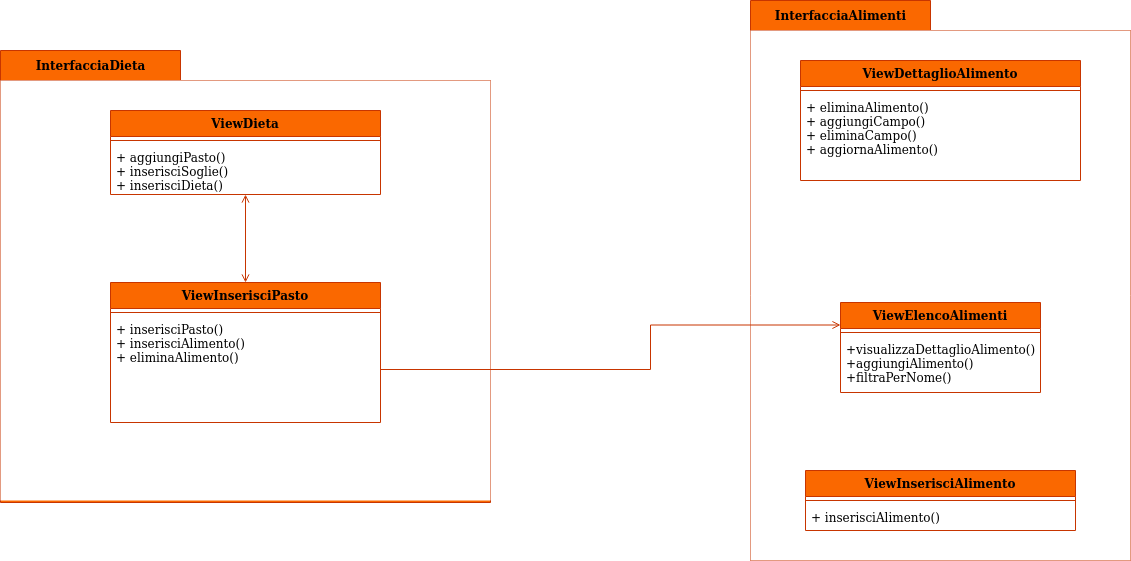

The diagram above was exported from draw.io. Its source (the exported page's mxGraphModel, read from the mxfile embedded in the PNG):
<mxGraphModel dx="1075" dy="-134" grid="1" gridSize="10" guides="1" tooltips="1" connect="1" arrows="1" fold="1" page="1" pageScale="1" pageWidth="827" pageHeight="1169" math="0" shadow="0">
  <root>
    <mxCell id="WIyWlLk6GJQsqaUBKTNV-0" />
    <mxCell id="WIyWlLk6GJQsqaUBKTNV-1" parent="WIyWlLk6GJQsqaUBKTNV-0" />
    <mxCell id="NpTC5vzpjYLkXYl9jpDd-1805" value="InterfacciaDieta" style="shape=folder;fontStyle=1;tabWidth=180;tabHeight=30;tabPosition=left;html=1;boundedLbl=1;labelInHeader=1;container=1;collapsible=0;strokeColor=#C73500;fillColor=#FA6800;gradientColor=none;" vertex="1" parent="WIyWlLk6GJQsqaUBKTNV-1">
      <mxGeometry x="1250" y="1500" width="490" height="452" as="geometry" />
    </mxCell>
    <mxCell id="NpTC5vzpjYLkXYl9jpDd-1806" value="" style="html=1;strokeColor=none;resizeWidth=1;resizeHeight=1;fillColor=default;part=1;connectable=0;allowArrows=0;deletable=0;" vertex="1" parent="NpTC5vzpjYLkXYl9jpDd-1805">
      <mxGeometry width="490" height="420" relative="1" as="geometry">
        <mxPoint y="30" as="offset" />
      </mxGeometry>
    </mxCell>
    <mxCell id="NpTC5vzpjYLkXYl9jpDd-1815" style="edgeStyle=orthogonalEdgeStyle;rounded=0;orthogonalLoop=1;jettySize=auto;html=1;startArrow=open;startFill=0;endArrow=open;endFill=0;fillColor=#fa6800;strokeColor=#C73500;" edge="1" parent="WIyWlLk6GJQsqaUBKTNV-1" source="NpTC5vzpjYLkXYl9jpDd-1867" target="NpTC5vzpjYLkXYl9jpDd-1870">
      <mxGeometry relative="1" as="geometry" />
    </mxCell>
    <mxCell id="NpTC5vzpjYLkXYl9jpDd-1816" style="edgeStyle=orthogonalEdgeStyle;rounded=0;orthogonalLoop=1;jettySize=auto;html=1;startArrow=open;startFill=0;endArrow=open;endFill=0;fillColor=#fa6800;strokeColor=#C73500;" edge="1" parent="WIyWlLk6GJQsqaUBKTNV-1" source="NpTC5vzpjYLkXYl9jpDd-1867" target="NpTC5vzpjYLkXYl9jpDd-1864">
      <mxGeometry relative="1" as="geometry" />
    </mxCell>
    <mxCell id="NpTC5vzpjYLkXYl9jpDd-1818" value="InterfacciaAlimenti" style="shape=folder;fontStyle=1;tabWidth=180;tabHeight=30;tabPosition=left;html=1;boundedLbl=1;labelInHeader=1;container=1;collapsible=0;strokeColor=#C73500;fillColor=#FA6800;gradientColor=none;" vertex="1" parent="WIyWlLk6GJQsqaUBKTNV-1">
      <mxGeometry x="2000" y="1450" width="380" height="560" as="geometry" />
    </mxCell>
    <mxCell id="NpTC5vzpjYLkXYl9jpDd-1819" value="" style="html=1;strokeColor=none;resizeWidth=1;resizeHeight=1;fillColor=default;part=1;connectable=0;allowArrows=0;deletable=0;" vertex="1" parent="NpTC5vzpjYLkXYl9jpDd-1818">
      <mxGeometry width="380" height="530" relative="1" as="geometry">
        <mxPoint y="30" as="offset" />
      </mxGeometry>
    </mxCell>
    <mxCell id="NpTC5vzpjYLkXYl9jpDd-1840" style="edgeStyle=orthogonalEdgeStyle;rounded=0;orthogonalLoop=1;jettySize=auto;html=1;exitX=0.5;exitY=0;exitDx=0;exitDy=0;entryX=0.5;entryY=0;entryDx=0;entryDy=0;startArrow=open;startFill=0;endArrow=open;endFill=0;fillColor=#fa6800;strokeColor=#C73500;" edge="1" parent="WIyWlLk6GJQsqaUBKTNV-1" target="NpTC5vzpjYLkXYl9jpDd-1850">
      <mxGeometry relative="1" as="geometry">
        <Array as="points">
          <mxPoint x="2225" y="2060" />
          <mxPoint x="3005" y="2060" />
        </Array>
        <mxPoint x="2225" y="2190" as="sourcePoint" />
      </mxGeometry>
    </mxCell>
    <mxCell id="NpTC5vzpjYLkXYl9jpDd-1853" style="edgeStyle=orthogonalEdgeStyle;rounded=0;orthogonalLoop=1;jettySize=auto;html=1;entryX=0;entryY=0.25;entryDx=0;entryDy=0;startArrow=none;startFill=0;endArrow=open;endFill=0;exitX=1;exitY=0.5;exitDx=0;exitDy=0;fillColor=#fa6800;strokeColor=#C73500;" edge="1" parent="WIyWlLk6GJQsqaUBKTNV-1" source="NpTC5vzpjYLkXYl9jpDd-1863" target="NpTC5vzpjYLkXYl9jpDd-1867">
      <mxGeometry relative="1" as="geometry">
        <Array as="points">
          <mxPoint x="1900" y="1819" />
          <mxPoint x="1900" y="1775" />
        </Array>
      </mxGeometry>
    </mxCell>
    <mxCell id="NpTC5vzpjYLkXYl9jpDd-1854" value="ViewDieta" style="swimlane;fontStyle=1;align=center;verticalAlign=top;childLayout=stackLayout;horizontal=1;startSize=26;horizontalStack=0;resizeParent=1;resizeParentMax=0;resizeLast=0;collapsible=1;marginBottom=0;fillColor=#fa6800;fontColor=#000000;strokeColor=#C73500;" vertex="1" parent="WIyWlLk6GJQsqaUBKTNV-1">
      <mxGeometry x="1360" y="1560" width="270" height="84" as="geometry" />
    </mxCell>
    <mxCell id="NpTC5vzpjYLkXYl9jpDd-1855" value="" style="line;strokeWidth=1;fillColor=#fa6800;align=left;verticalAlign=middle;spacingTop=-1;spacingLeft=3;spacingRight=3;rotatable=0;labelPosition=right;points=[];portConstraint=eastwest;fontColor=#000000;strokeColor=#C73500;" vertex="1" parent="NpTC5vzpjYLkXYl9jpDd-1854">
      <mxGeometry y="26" width="270" height="8" as="geometry" />
    </mxCell>
    <mxCell id="NpTC5vzpjYLkXYl9jpDd-1856" value="+ aggiungiPasto()&#10;+ inserisciSoglie()&#10;+ inserisciDieta()" style="text;strokeColor=none;fillColor=none;align=left;verticalAlign=top;spacingLeft=4;spacingRight=4;overflow=hidden;rotatable=0;points=[[0,0.5],[1,0.5]];portConstraint=eastwest;" vertex="1" parent="NpTC5vzpjYLkXYl9jpDd-1854">
      <mxGeometry y="34" width="270" height="50" as="geometry" />
    </mxCell>
    <mxCell id="NpTC5vzpjYLkXYl9jpDd-1860" style="edgeStyle=orthogonalEdgeStyle;rounded=0;orthogonalLoop=1;jettySize=auto;html=1;exitX=0.5;exitY=0;exitDx=0;exitDy=0;startArrow=open;startFill=0;endArrow=open;endFill=0;entryX=0.5;entryY=1.001;entryDx=0;entryDy=0;entryPerimeter=0;fillColor=#fa6800;strokeColor=#C73500;" edge="1" parent="WIyWlLk6GJQsqaUBKTNV-1" source="NpTC5vzpjYLkXYl9jpDd-1861" target="NpTC5vzpjYLkXYl9jpDd-1856">
      <mxGeometry relative="1" as="geometry">
        <mxPoint x="1495" y="1442" as="targetPoint" />
      </mxGeometry>
    </mxCell>
    <mxCell id="NpTC5vzpjYLkXYl9jpDd-1861" value="ViewInserisciPasto" style="swimlane;fontStyle=1;align=center;verticalAlign=top;childLayout=stackLayout;horizontal=1;startSize=26;horizontalStack=0;resizeParent=1;resizeParentMax=0;resizeLast=0;collapsible=1;marginBottom=0;fillColor=#fa6800;fontColor=#000000;strokeColor=#C73500;" vertex="1" parent="WIyWlLk6GJQsqaUBKTNV-1">
      <mxGeometry x="1360" y="1732" width="270" height="140" as="geometry" />
    </mxCell>
    <mxCell id="NpTC5vzpjYLkXYl9jpDd-1862" value="" style="line;strokeWidth=1;fillColor=#fa6800;align=left;verticalAlign=middle;spacingTop=-1;spacingLeft=3;spacingRight=3;rotatable=0;labelPosition=right;points=[];portConstraint=eastwest;fontColor=#000000;strokeColor=#C73500;" vertex="1" parent="NpTC5vzpjYLkXYl9jpDd-1861">
      <mxGeometry y="26" width="270" height="8" as="geometry" />
    </mxCell>
    <mxCell id="NpTC5vzpjYLkXYl9jpDd-1863" value="+ inserisciPasto()&#10;+ inserisciAlimento()&#10;+ eliminaAlimento()" style="text;strokeColor=none;fillColor=none;align=left;verticalAlign=top;spacingLeft=4;spacingRight=4;overflow=hidden;rotatable=0;points=[[0,0.5],[1,0.5]];portConstraint=eastwest;" vertex="1" parent="NpTC5vzpjYLkXYl9jpDd-1861">
      <mxGeometry y="34" width="270" height="106" as="geometry" />
    </mxCell>
    <mxCell id="NpTC5vzpjYLkXYl9jpDd-1864" value="ViewDettaglioAlimento" style="swimlane;fontStyle=1;align=center;verticalAlign=top;childLayout=stackLayout;horizontal=1;startSize=26;horizontalStack=0;resizeParent=1;resizeParentMax=0;resizeLast=0;collapsible=1;marginBottom=0;fillColor=#fa6800;fontColor=#000000;strokeColor=#C73500;" vertex="1" parent="WIyWlLk6GJQsqaUBKTNV-1">
      <mxGeometry x="2050" y="1510" width="280" height="120" as="geometry" />
    </mxCell>
    <mxCell id="NpTC5vzpjYLkXYl9jpDd-1865" value="" style="line;strokeWidth=1;fillColor=#fa6800;align=left;verticalAlign=middle;spacingTop=-1;spacingLeft=3;spacingRight=3;rotatable=0;labelPosition=right;points=[];portConstraint=eastwest;fontColor=#000000;strokeColor=#C73500;" vertex="1" parent="NpTC5vzpjYLkXYl9jpDd-1864">
      <mxGeometry y="26" width="280" height="8" as="geometry" />
    </mxCell>
    <mxCell id="NpTC5vzpjYLkXYl9jpDd-1866" value="+ eliminaAlimento()&#10;+ aggiungiCampo()&#10;+ eliminaCampo()&#10;+ aggiornaAlimento()" style="text;strokeColor=none;fillColor=none;align=left;verticalAlign=top;spacingLeft=4;spacingRight=4;overflow=hidden;rotatable=0;points=[[0,0.5],[1,0.5]];portConstraint=eastwest;" vertex="1" parent="NpTC5vzpjYLkXYl9jpDd-1864">
      <mxGeometry y="34" width="280" height="86" as="geometry" />
    </mxCell>
    <mxCell id="NpTC5vzpjYLkXYl9jpDd-1867" value="ViewElencoAlimenti" style="swimlane;fontStyle=1;align=center;verticalAlign=top;childLayout=stackLayout;horizontal=1;startSize=26;horizontalStack=0;resizeParent=1;resizeParentMax=0;resizeLast=0;collapsible=1;marginBottom=0;fillColor=#fa6800;fontColor=#000000;strokeColor=#C73500;" vertex="1" parent="WIyWlLk6GJQsqaUBKTNV-1">
      <mxGeometry x="2090" y="1752" width="200" height="90" as="geometry" />
    </mxCell>
    <mxCell id="NpTC5vzpjYLkXYl9jpDd-1868" value="" style="line;strokeWidth=1;fillColor=#fa6800;align=left;verticalAlign=middle;spacingTop=-1;spacingLeft=3;spacingRight=3;rotatable=0;labelPosition=right;points=[];portConstraint=eastwest;fontColor=#000000;strokeColor=#C73500;" vertex="1" parent="NpTC5vzpjYLkXYl9jpDd-1867">
      <mxGeometry y="26" width="200" height="8" as="geometry" />
    </mxCell>
    <mxCell id="NpTC5vzpjYLkXYl9jpDd-1869" value="+visualizzaDettaglioAlimento()&#10;+aggiungiAlimento()&#10;+filtraPerNome()" style="text;strokeColor=none;fillColor=none;align=left;verticalAlign=top;spacingLeft=4;spacingRight=4;overflow=hidden;rotatable=0;points=[[0,0.5],[1,0.5]];portConstraint=eastwest;" vertex="1" parent="NpTC5vzpjYLkXYl9jpDd-1867">
      <mxGeometry y="34" width="200" height="56" as="geometry" />
    </mxCell>
    <mxCell id="NpTC5vzpjYLkXYl9jpDd-1870" value="ViewInserisciAlimento" style="swimlane;fontStyle=1;align=center;verticalAlign=top;childLayout=stackLayout;horizontal=1;startSize=26;horizontalStack=0;resizeParent=1;resizeParentMax=0;resizeLast=0;collapsible=1;marginBottom=0;fillColor=#fa6800;fontColor=#000000;strokeColor=#C73500;" vertex="1" parent="WIyWlLk6GJQsqaUBKTNV-1">
      <mxGeometry x="2055" y="1920" width="270" height="60" as="geometry" />
    </mxCell>
    <mxCell id="NpTC5vzpjYLkXYl9jpDd-1871" value="" style="line;strokeWidth=1;fillColor=#fa6800;align=left;verticalAlign=middle;spacingTop=-1;spacingLeft=3;spacingRight=3;rotatable=0;labelPosition=right;points=[];portConstraint=eastwest;fontColor=#000000;strokeColor=#C73500;" vertex="1" parent="NpTC5vzpjYLkXYl9jpDd-1870">
      <mxGeometry y="26" width="270" height="8" as="geometry" />
    </mxCell>
    <mxCell id="NpTC5vzpjYLkXYl9jpDd-1872" value="+ inserisciAlimento()" style="text;strokeColor=none;fillColor=none;align=left;verticalAlign=top;spacingLeft=4;spacingRight=4;overflow=hidden;rotatable=0;points=[[0,0.5],[1,0.5]];portConstraint=eastwest;" vertex="1" parent="NpTC5vzpjYLkXYl9jpDd-1870">
      <mxGeometry y="34" width="270" height="26" as="geometry" />
    </mxCell>
  </root>
</mxGraphModel>